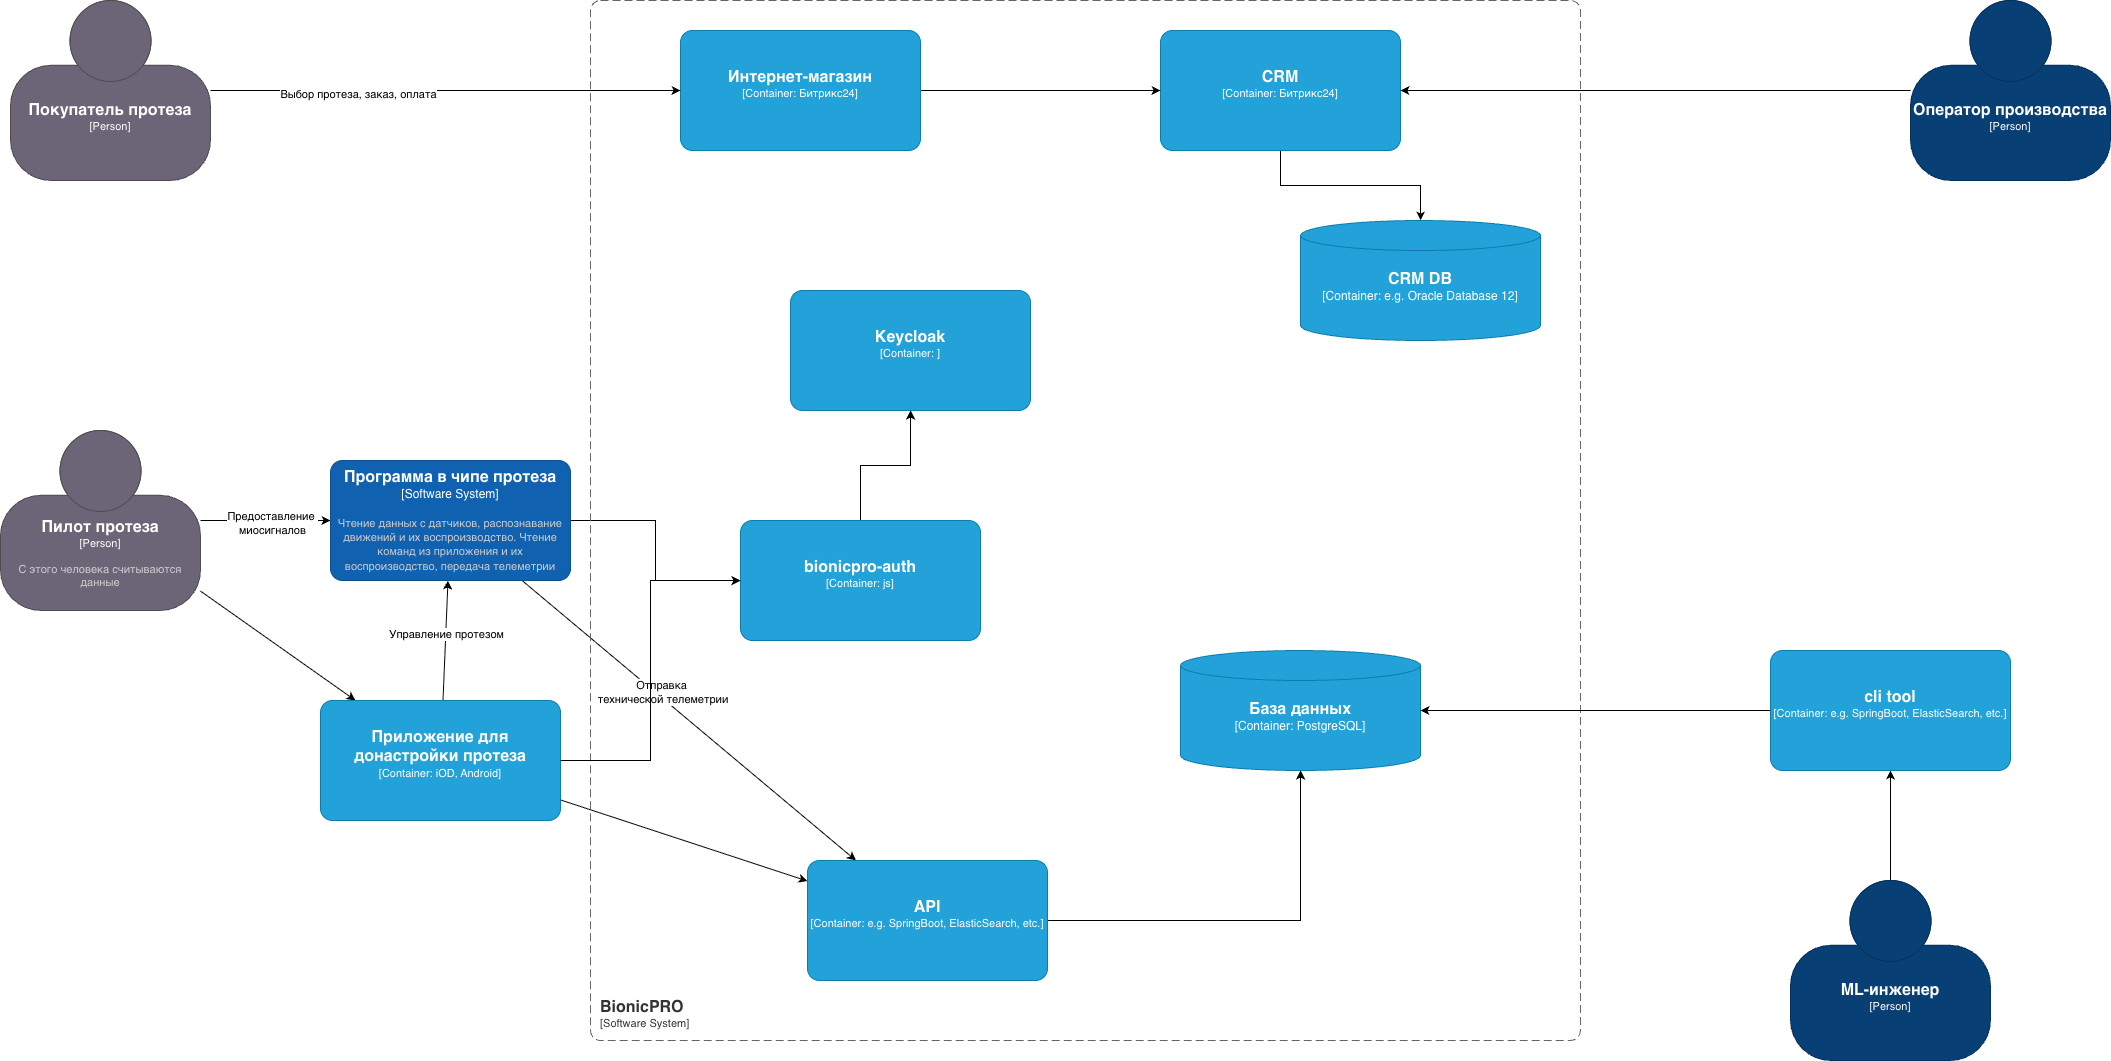

The diagram above was exported from draw.io. Its source (the exported page's mxGraphModel, read from the mxfile embedded in the PNG):
<mxGraphModel dx="1465" dy="2277" grid="1" gridSize="10" guides="1" tooltips="1" connect="1" arrows="1" fold="1" page="1" pageScale="1" pageWidth="827" pageHeight="1169" math="0" shadow="0">
  <root>
    <mxCell id="0" />
    <mxCell id="1" parent="0" />
    <mxCell id="-s9W17W-NFw-Ta7AQgpa-5" edge="1" parent="1" source="Lhtp9tOnbV0N8Cz71-gY-2" style="rounded=0;orthogonalLoop=1;jettySize=auto;html=1;" target="Lhtp9tOnbV0N8Cz71-gY-8">
      <mxGeometry relative="1" as="geometry" />
    </mxCell>
    <mxCell id="-s9W17W-NFw-Ta7AQgpa-26" connectable="0" parent="-s9W17W-NFw-Ta7AQgpa-5" style="edgeLabel;html=1;align=center;verticalAlign=middle;resizable=0;points=[];" value="Предоставление&amp;nbsp;&lt;br&gt;миосигналов" vertex="1">
      <mxGeometry relative="1" x="0.111" y="-2" as="geometry">
        <mxPoint x="-1" as="offset" />
      </mxGeometry>
    </mxCell>
    <mxCell id="-s9W17W-NFw-Ta7AQgpa-6" edge="1" parent="1" source="Lhtp9tOnbV0N8Cz71-gY-2" style="rounded=0;orthogonalLoop=1;jettySize=auto;html=1;" target="Lhtp9tOnbV0N8Cz71-gY-20">
      <mxGeometry relative="1" as="geometry" />
    </mxCell>
    <object placeholders="1" c4Name="Пилот протеза" c4Type="Person" c4Description="С этого человека считываются данные" label="&lt;font style=&quot;font-size: 16px&quot;&gt;&lt;b&gt;%c4Name%&lt;/b&gt;&lt;/font&gt;&lt;div&gt;[%c4Type%]&lt;/div&gt;&lt;br&gt;&lt;div&gt;&lt;font style=&quot;font-size: 11px&quot;&gt;&lt;font color=&quot;#cccccc&quot;&gt;%c4Description%&lt;/font&gt;&lt;/div&gt;" id="Lhtp9tOnbV0N8Cz71-gY-2">
      <mxCell parent="1" style="html=1;fontSize=11;dashed=0;whiteSpace=wrap;fillColor=#6C6477;strokeColor=#4D4D4D;fontColor=#ffffff;shape=mxgraph.c4.person2;align=center;metaEdit=1;points=[[0.5,0,0],[1,0.5,0],[1,0.75,0],[0.75,1,0],[0.5,1,0],[0.25,1,0],[0,0.75,0],[0,0.5,0]];resizable=0;" vertex="1">
        <mxGeometry height="180" width="200" x="20" y="350" as="geometry" />
      </mxCell>
    </object>
    <mxCell id="-s9W17W-NFw-Ta7AQgpa-27" edge="1" parent="1" source="Lhtp9tOnbV0N8Cz71-gY-8" style="rounded=0;orthogonalLoop=1;jettySize=auto;html=1;" target="Lhtp9tOnbV0N8Cz71-gY-17">
      <mxGeometry relative="1" as="geometry" />
    </mxCell>
    <mxCell id="-s9W17W-NFw-Ta7AQgpa-28" connectable="0" parent="-s9W17W-NFw-Ta7AQgpa-27" style="edgeLabel;html=1;align=center;verticalAlign=middle;resizable=0;points=[];" value="Отправка&lt;div&gt;&amp;nbsp;технической телеметрии&lt;/div&gt;" vertex="1">
      <mxGeometry relative="1" x="-0.1854" y="4" as="geometry">
        <mxPoint as="offset" />
      </mxGeometry>
    </mxCell>
    <mxCell id="x0jbSAz1RY70oRiDnKoK-5" edge="1" parent="1" source="Lhtp9tOnbV0N8Cz71-gY-8" style="edgeStyle=orthogonalEdgeStyle;rounded=0;orthogonalLoop=1;jettySize=auto;html=1;" target="x0jbSAz1RY70oRiDnKoK-1">
      <mxGeometry relative="1" as="geometry" />
    </mxCell>
    <object placeholders="1" c4Name="Программа в чипе протеза" c4Type="Software System" c4Description="Чтение данных с датчиков, распознавание движений и их воспроизводство. Чтение команд из приложения и их воспроизводство, передача телеметрии" label="&lt;font style=&quot;font-size: 16px&quot;&gt;&lt;b&gt;%c4Name%&lt;/b&gt;&lt;/font&gt;&lt;div&gt;[%c4Type%]&lt;/div&gt;&lt;br&gt;&lt;div&gt;&lt;font style=&quot;font-size: 11px&quot;&gt;&lt;font color=&quot;#cccccc&quot;&gt;%c4Description%&lt;/font&gt;&lt;/div&gt;" id="Lhtp9tOnbV0N8Cz71-gY-8">
      <mxCell parent="1" style="rounded=1;whiteSpace=wrap;html=1;labelBackgroundColor=none;fillColor=#1061B0;fontColor=#ffffff;align=center;arcSize=10;strokeColor=#0D5091;metaEdit=1;resizable=0;points=[[0.25,0,0],[0.5,0,0],[0.75,0,0],[1,0.25,0],[1,0.5,0],[1,0.75,0],[0.75,1,0],[0.5,1,0],[0.25,1,0],[0,0.75,0],[0,0.5,0],[0,0.25,0]];" vertex="1">
        <mxGeometry height="120" width="240" x="350" y="380" as="geometry" />
      </mxCell>
    </object>
    <object placeholders="1" c4Name="База данных" c4Type="Container" c4Technology="PostgreSQL" c4Description="" label="&lt;font style=&quot;font-size: 16px&quot;&gt;&lt;b&gt;%c4Name%&lt;/b&gt;&lt;/font&gt;&lt;div&gt;[%c4Type%:&amp;nbsp;%c4Technology%]&lt;/div&gt;&lt;br&gt;&lt;div&gt;&lt;font style=&quot;font-size: 11px&quot;&gt;&lt;font color=&quot;#E6E6E6&quot;&gt;%c4Description%&lt;/font&gt;&lt;/div&gt;" id="Lhtp9tOnbV0N8Cz71-gY-12">
      <mxCell parent="1" style="shape=cylinder3;size=15;whiteSpace=wrap;html=1;boundedLbl=1;rounded=0;labelBackgroundColor=none;fillColor=#23A2D9;fontSize=12;fontColor=#ffffff;align=center;strokeColor=#0E7DAD;metaEdit=1;points=[[0.5,0,0],[1,0.25,0],[1,0.5,0],[1,0.75,0],[0.5,1,0],[0,0.75,0],[0,0.5,0],[0,0.25,0]];resizable=0;" vertex="1">
        <mxGeometry height="120" width="240" x="1200" y="570" as="geometry" />
      </mxCell>
    </object>
    <object placeholders="1" c4Name="BionicPRO" c4Type="SystemScopeBoundary" c4Application="Software System" label="&lt;font style=&quot;font-size: 16px&quot;&gt;&lt;b&gt;&lt;div style=&quot;text-align: left&quot;&gt;%c4Name%&lt;/div&gt;&lt;/b&gt;&lt;/font&gt;&lt;div style=&quot;text-align: left&quot;&gt;[%c4Application%]&lt;/div&gt;" id="Lhtp9tOnbV0N8Cz71-gY-13">
      <mxCell parent="1" style="rounded=1;fontSize=11;whiteSpace=wrap;html=1;dashed=1;arcSize=20;fillColor=none;strokeColor=#666666;fontColor=#333333;labelBackgroundColor=none;align=left;verticalAlign=bottom;labelBorderColor=none;spacingTop=0;spacing=10;dashPattern=8 4;metaEdit=1;rotatable=0;perimeter=rectanglePerimeter;noLabel=0;labelPadding=0;allowArrows=0;connectable=0;expand=0;recursiveResize=0;editable=1;pointerEvents=0;absoluteArcSize=1;points=[[0.25,0,0],[0.5,0,0],[0.75,0,0],[1,0.25,0],[1,0.5,0],[1,0.75,0],[0.75,1,0],[0.5,1,0],[0.25,1,0],[0,0.75,0],[0,0.5,0],[0,0.25,0]];" vertex="1">
        <mxGeometry height="1040" width="990" x="610" y="-80" as="geometry" />
      </mxCell>
    </object>
    <mxCell id="-s9W17W-NFw-Ta7AQgpa-4" edge="1" parent="1" source="Lhtp9tOnbV0N8Cz71-gY-17" style="edgeStyle=orthogonalEdgeStyle;rounded=0;orthogonalLoop=1;jettySize=auto;html=1;" target="Lhtp9tOnbV0N8Cz71-gY-12">
      <mxGeometry relative="1" as="geometry" />
    </mxCell>
    <object placeholders="1" c4Name="API" c4Type="Container" c4Technology="e.g. SpringBoot, ElasticSearch, etc." c4Description="" label="&lt;font style=&quot;font-size: 16px&quot;&gt;&lt;b&gt;%c4Name%&lt;/b&gt;&lt;/font&gt;&lt;div&gt;[%c4Type%: %c4Technology%]&lt;/div&gt;&lt;br&gt;&lt;div&gt;&lt;font style=&quot;font-size: 11px&quot;&gt;&lt;font color=&quot;#E6E6E6&quot;&gt;%c4Description%&lt;/font&gt;&lt;/div&gt;" id="Lhtp9tOnbV0N8Cz71-gY-17">
      <mxCell parent="1" style="rounded=1;whiteSpace=wrap;html=1;fontSize=11;labelBackgroundColor=none;fillColor=#23A2D9;fontColor=#ffffff;align=center;arcSize=10;strokeColor=#0E7DAD;metaEdit=1;resizable=0;points=[[0.25,0,0],[0.5,0,0],[0.75,0,0],[1,0.25,0],[1,0.5,0],[1,0.75,0],[0.75,1,0],[0.5,1,0],[0.25,1,0],[0,0.75,0],[0,0.5,0],[0,0.25,0]];" vertex="1">
        <mxGeometry height="120" width="240" x="827" y="780" as="geometry" />
      </mxCell>
    </object>
    <mxCell id="-s9W17W-NFw-Ta7AQgpa-1" edge="1" parent="1" source="Lhtp9tOnbV0N8Cz71-gY-20" style="rounded=0;orthogonalLoop=1;jettySize=auto;html=1;" target="Lhtp9tOnbV0N8Cz71-gY-17">
      <mxGeometry relative="1" as="geometry" />
    </mxCell>
    <mxCell id="-s9W17W-NFw-Ta7AQgpa-9" edge="1" parent="1" source="Lhtp9tOnbV0N8Cz71-gY-20" style="rounded=0;orthogonalLoop=1;jettySize=auto;html=1;" target="Lhtp9tOnbV0N8Cz71-gY-8">
      <mxGeometry relative="1" as="geometry" />
    </mxCell>
    <mxCell id="-s9W17W-NFw-Ta7AQgpa-25" connectable="0" parent="-s9W17W-NFw-Ta7AQgpa-9" style="edgeLabel;html=1;align=center;verticalAlign=middle;resizable=0;points=[];" value="Управление протезом" vertex="1">
      <mxGeometry relative="1" x="0.1336" as="geometry">
        <mxPoint y="1" as="offset" />
      </mxGeometry>
    </mxCell>
    <object placeholders="1" c4Name="Приложение для донастройки протеза" c4Type="Container" c4Technology="iOD, Android" c4Description="" label="&lt;font style=&quot;font-size: 16px&quot;&gt;&lt;b&gt;%c4Name%&lt;/b&gt;&lt;/font&gt;&lt;div&gt;[%c4Type%: %c4Technology%]&lt;/div&gt;&lt;br&gt;&lt;div&gt;&lt;font style=&quot;font-size: 11px&quot;&gt;&lt;font color=&quot;#E6E6E6&quot;&gt;%c4Description%&lt;/font&gt;&lt;/div&gt;" id="Lhtp9tOnbV0N8Cz71-gY-20">
      <mxCell parent="1" style="rounded=1;whiteSpace=wrap;html=1;fontSize=11;labelBackgroundColor=none;fillColor=#23A2D9;fontColor=#ffffff;align=center;arcSize=10;strokeColor=#0E7DAD;metaEdit=1;resizable=0;points=[[0.25,0,0],[0.5,0,0],[0.75,0,0],[1,0.25,0],[1,0.5,0],[1,0.75,0],[0.75,1,0],[0.5,1,0],[0.25,1,0],[0,0.75,0],[0,0.5,0],[0,0.25,0]];" vertex="1">
        <mxGeometry height="120" width="240" x="340" y="620" as="geometry" />
      </mxCell>
    </object>
    <mxCell id="-s9W17W-NFw-Ta7AQgpa-15" edge="1" parent="1" source="-s9W17W-NFw-Ta7AQgpa-11" style="edgeStyle=orthogonalEdgeStyle;rounded=0;orthogonalLoop=1;jettySize=auto;html=1;" target="-s9W17W-NFw-Ta7AQgpa-13">
      <mxGeometry relative="1" as="geometry" />
    </mxCell>
    <object placeholders="1" c4Name="ML-инженер" c4Type="Person" c4Description="" label="&lt;font style=&quot;font-size: 16px&quot;&gt;&lt;b&gt;%c4Name%&lt;/b&gt;&lt;/font&gt;&lt;div&gt;[%c4Type%]&lt;/div&gt;&lt;br&gt;&lt;div&gt;&lt;font style=&quot;font-size: 11px&quot;&gt;&lt;font color=&quot;#cccccc&quot;&gt;%c4Description%&lt;/font&gt;&lt;/div&gt;" id="-s9W17W-NFw-Ta7AQgpa-11">
      <mxCell parent="1" style="html=1;fontSize=11;dashed=0;whiteSpace=wrap;fillColor=#083F75;strokeColor=#06315C;fontColor=#ffffff;shape=mxgraph.c4.person2;align=center;metaEdit=1;points=[[0.5,0,0],[1,0.5,0],[1,0.75,0],[0.75,1,0],[0.5,1,0],[0.25,1,0],[0,0.75,0],[0,0.5,0]];resizable=0;" vertex="1">
        <mxGeometry height="180" width="200" x="1810" y="800" as="geometry" />
      </mxCell>
    </object>
    <mxCell id="-s9W17W-NFw-Ta7AQgpa-14" edge="1" parent="1" source="-s9W17W-NFw-Ta7AQgpa-13" style="edgeStyle=orthogonalEdgeStyle;rounded=0;orthogonalLoop=1;jettySize=auto;html=1;" target="Lhtp9tOnbV0N8Cz71-gY-12">
      <mxGeometry relative="1" as="geometry" />
    </mxCell>
    <object placeholders="1" c4Name="cli tool" c4Type="Container" c4Technology="e.g. SpringBoot, ElasticSearch, etc." c4Description="" label="&lt;font style=&quot;font-size: 16px&quot;&gt;&lt;b&gt;%c4Name%&lt;/b&gt;&lt;/font&gt;&lt;div&gt;[%c4Type%: %c4Technology%]&lt;/div&gt;&lt;br&gt;&lt;div&gt;&lt;font style=&quot;font-size: 11px&quot;&gt;&lt;font color=&quot;#E6E6E6&quot;&gt;%c4Description%&lt;/font&gt;&lt;/div&gt;" id="-s9W17W-NFw-Ta7AQgpa-13">
      <mxCell parent="1" style="rounded=1;whiteSpace=wrap;html=1;fontSize=11;labelBackgroundColor=none;fillColor=#23A2D9;fontColor=#ffffff;align=center;arcSize=10;strokeColor=#0E7DAD;metaEdit=1;resizable=0;points=[[0.25,0,0],[0.5,0,0],[0.75,0,0],[1,0.25,0],[1,0.5,0],[1,0.75,0],[0.75,1,0],[0.5,1,0],[0.25,1,0],[0,0.75,0],[0,0.5,0],[0,0.25,0]];" vertex="1">
        <mxGeometry height="120" width="240" x="1790" y="570" as="geometry" />
      </mxCell>
    </object>
    <mxCell id="-s9W17W-NFw-Ta7AQgpa-18" edge="1" parent="1" source="-s9W17W-NFw-Ta7AQgpa-16" style="edgeStyle=orthogonalEdgeStyle;rounded=0;orthogonalLoop=1;jettySize=auto;html=1;" target="-s9W17W-NFw-Ta7AQgpa-17">
      <mxGeometry relative="1" as="geometry" />
    </mxCell>
    <object placeholders="1" c4Name="CRM" c4Type="Container" c4Technology="Битрикс24" c4Description="" label="&lt;font style=&quot;font-size: 16px&quot;&gt;&lt;b&gt;%c4Name%&lt;/b&gt;&lt;/font&gt;&lt;div&gt;[%c4Type%: %c4Technology%]&lt;/div&gt;&lt;br&gt;&lt;div&gt;&lt;font style=&quot;font-size: 11px&quot;&gt;&lt;font color=&quot;#E6E6E6&quot;&gt;%c4Description%&lt;/font&gt;&lt;/div&gt;" id="-s9W17W-NFw-Ta7AQgpa-16">
      <mxCell parent="1" style="rounded=1;whiteSpace=wrap;html=1;fontSize=11;labelBackgroundColor=none;fillColor=#23A2D9;fontColor=#ffffff;align=center;arcSize=10;strokeColor=#0E7DAD;metaEdit=1;resizable=0;points=[[0.25,0,0],[0.5,0,0],[0.75,0,0],[1,0.25,0],[1,0.5,0],[1,0.75,0],[0.75,1,0],[0.5,1,0],[0.25,1,0],[0,0.75,0],[0,0.5,0],[0,0.25,0]];" vertex="1">
        <mxGeometry height="120" width="240" x="1180" y="-50" as="geometry" />
      </mxCell>
    </object>
    <object placeholders="1" c4Name="CRM DB" c4Type="Container" c4Technology="e.g. Oracle Database 12" c4Description="" label="&lt;font style=&quot;font-size: 16px&quot;&gt;&lt;b&gt;%c4Name%&lt;/b&gt;&lt;/font&gt;&lt;div&gt;[%c4Type%:&amp;nbsp;%c4Technology%]&lt;/div&gt;&lt;br&gt;&lt;div&gt;&lt;font style=&quot;font-size: 11px&quot;&gt;&lt;font color=&quot;#E6E6E6&quot;&gt;%c4Description%&lt;/font&gt;&lt;/div&gt;" id="-s9W17W-NFw-Ta7AQgpa-17">
      <mxCell parent="1" style="shape=cylinder3;size=15;whiteSpace=wrap;html=1;boundedLbl=1;rounded=0;labelBackgroundColor=none;fillColor=#23A2D9;fontSize=12;fontColor=#ffffff;align=center;strokeColor=#0E7DAD;metaEdit=1;points=[[0.5,0,0],[1,0.25,0],[1,0.5,0],[1,0.75,0],[0.5,1,0],[0,0.75,0],[0,0.5,0],[0,0.25,0]];resizable=0;" vertex="1">
        <mxGeometry height="120" width="240" x="1320" y="140" as="geometry" />
      </mxCell>
    </object>
    <mxCell id="-s9W17W-NFw-Ta7AQgpa-22" edge="1" parent="1" source="-s9W17W-NFw-Ta7AQgpa-19" style="edgeStyle=orthogonalEdgeStyle;rounded=0;orthogonalLoop=1;jettySize=auto;html=1;" target="-s9W17W-NFw-Ta7AQgpa-16">
      <mxGeometry relative="1" as="geometry" />
    </mxCell>
    <object placeholders="1" c4Name="Интернет-магазин" c4Type="Container" c4Technology="Битрикс24" c4Description="" label="&lt;font style=&quot;font-size: 16px&quot;&gt;&lt;b&gt;%c4Name%&lt;/b&gt;&lt;/font&gt;&lt;div&gt;[%c4Type%: %c4Technology%]&lt;/div&gt;&lt;br&gt;&lt;div&gt;&lt;font style=&quot;font-size: 11px&quot;&gt;&lt;font color=&quot;#E6E6E6&quot;&gt;%c4Description%&lt;/font&gt;&lt;/div&gt;" id="-s9W17W-NFw-Ta7AQgpa-19">
      <mxCell parent="1" style="rounded=1;whiteSpace=wrap;html=1;fontSize=11;labelBackgroundColor=none;fillColor=#23A2D9;fontColor=#ffffff;align=center;arcSize=10;strokeColor=#0E7DAD;metaEdit=1;resizable=0;points=[[0.25,0,0],[0.5,0,0],[0.75,0,0],[1,0.25,0],[1,0.5,0],[1,0.75,0],[0.75,1,0],[0.5,1,0],[0.25,1,0],[0,0.75,0],[0,0.5,0],[0,0.25,0]];" vertex="1">
        <mxGeometry height="120" width="240" x="700" y="-50" as="geometry" />
      </mxCell>
    </object>
    <mxCell id="-s9W17W-NFw-Ta7AQgpa-21" edge="1" parent="1" source="-s9W17W-NFw-Ta7AQgpa-20" style="edgeStyle=orthogonalEdgeStyle;rounded=0;orthogonalLoop=1;jettySize=auto;html=1;" target="-s9W17W-NFw-Ta7AQgpa-19">
      <mxGeometry relative="1" as="geometry" />
    </mxCell>
    <mxCell id="-s9W17W-NFw-Ta7AQgpa-30" connectable="0" parent="-s9W17W-NFw-Ta7AQgpa-21" style="edgeLabel;html=1;align=center;verticalAlign=middle;resizable=0;points=[];" value="Выбор протеза, заказ, оплата" vertex="1">
      <mxGeometry relative="1" x="-0.3717" y="-3" as="geometry">
        <mxPoint x="-1" as="offset" />
      </mxGeometry>
    </mxCell>
    <object placeholders="1" c4Name="Покупатель протеза" c4Type="Person" c4Description="" label="&lt;font style=&quot;font-size: 16px&quot;&gt;&lt;b&gt;%c4Name%&lt;/b&gt;&lt;/font&gt;&lt;div&gt;[%c4Type%]&lt;/div&gt;&lt;br&gt;&lt;div&gt;&lt;font style=&quot;font-size: 11px&quot;&gt;&lt;font color=&quot;#cccccc&quot;&gt;%c4Description%&lt;/font&gt;&lt;/div&gt;" id="-s9W17W-NFw-Ta7AQgpa-20">
      <mxCell parent="1" style="html=1;fontSize=11;dashed=0;whiteSpace=wrap;fillColor=#6C6477;strokeColor=#4D4D4D;fontColor=#ffffff;shape=mxgraph.c4.person2;align=center;metaEdit=1;points=[[0.5,0,0],[1,0.5,0],[1,0.75,0],[0.75,1,0],[0.5,1,0],[0.25,1,0],[0,0.75,0],[0,0.5,0]];resizable=0;" vertex="1">
        <mxGeometry height="180" width="200" x="30" y="-80" as="geometry" />
      </mxCell>
    </object>
    <mxCell id="-s9W17W-NFw-Ta7AQgpa-24" edge="1" parent="1" source="-s9W17W-NFw-Ta7AQgpa-23" style="edgeStyle=orthogonalEdgeStyle;rounded=0;orthogonalLoop=1;jettySize=auto;html=1;" target="-s9W17W-NFw-Ta7AQgpa-16">
      <mxGeometry relative="1" as="geometry" />
    </mxCell>
    <object placeholders="1" c4Name="Оператор производства" c4Type="Person" c4Description="" label="&lt;font style=&quot;font-size: 16px&quot;&gt;&lt;b&gt;%c4Name%&lt;/b&gt;&lt;/font&gt;&lt;div&gt;[%c4Type%]&lt;/div&gt;&lt;br&gt;&lt;div&gt;&lt;font style=&quot;font-size: 11px&quot;&gt;&lt;font color=&quot;#cccccc&quot;&gt;%c4Description%&lt;/font&gt;&lt;/div&gt;" id="-s9W17W-NFw-Ta7AQgpa-23">
      <mxCell parent="1" style="html=1;fontSize=11;dashed=0;whiteSpace=wrap;fillColor=#083F75;strokeColor=#06315C;fontColor=#ffffff;shape=mxgraph.c4.person2;align=center;metaEdit=1;points=[[0.5,0,0],[1,0.5,0],[1,0.75,0],[0.75,1,0],[0.5,1,0],[0.25,1,0],[0,0.75,0],[0,0.5,0]];resizable=0;" vertex="1">
        <mxGeometry height="180" width="200" x="1930" y="-80" as="geometry" />
      </mxCell>
    </object>
    <mxCell id="x0jbSAz1RY70oRiDnKoK-3" edge="1" parent="1" source="x0jbSAz1RY70oRiDnKoK-1" style="edgeStyle=orthogonalEdgeStyle;rounded=0;orthogonalLoop=1;jettySize=auto;html=1;" target="x0jbSAz1RY70oRiDnKoK-2">
      <mxGeometry relative="1" as="geometry" />
    </mxCell>
    <object placeholders="1" c4Name="bionicpro-auth" c4Type="Container" c4Technology="js" c4Description="" label="&lt;font style=&quot;font-size: 16px&quot;&gt;&lt;b&gt;%c4Name%&lt;/b&gt;&lt;/font&gt;&lt;div&gt;[%c4Type%: %c4Technology%]&lt;/div&gt;&lt;br&gt;&lt;div&gt;&lt;font style=&quot;font-size: 11px&quot;&gt;&lt;font color=&quot;#E6E6E6&quot;&gt;%c4Description%&lt;/font&gt;&lt;/div&gt;" id="x0jbSAz1RY70oRiDnKoK-1">
      <mxCell parent="1" style="rounded=1;whiteSpace=wrap;html=1;fontSize=11;labelBackgroundColor=none;fillColor=#23A2D9;fontColor=#ffffff;align=center;arcSize=10;strokeColor=#0E7DAD;metaEdit=1;resizable=0;points=[[0.25,0,0],[0.5,0,0],[0.75,0,0],[1,0.25,0],[1,0.5,0],[1,0.75,0],[0.75,1,0],[0.5,1,0],[0.25,1,0],[0,0.75,0],[0,0.5,0],[0,0.25,0]];" vertex="1">
        <mxGeometry height="120" width="240" x="760" y="440" as="geometry" />
      </mxCell>
    </object>
    <object placeholders="1" c4Name="Keycloak" c4Type="Container" c4Technology="" c4Description="" label="&lt;font style=&quot;font-size: 16px&quot;&gt;&lt;b&gt;%c4Name%&lt;/b&gt;&lt;/font&gt;&lt;div&gt;[%c4Type%: %c4Technology%]&lt;/div&gt;&lt;br&gt;&lt;div&gt;&lt;font style=&quot;font-size: 11px&quot;&gt;&lt;font color=&quot;#E6E6E6&quot;&gt;%c4Description%&lt;/font&gt;&lt;/div&gt;" id="x0jbSAz1RY70oRiDnKoK-2">
      <mxCell parent="1" style="rounded=1;whiteSpace=wrap;html=1;fontSize=11;labelBackgroundColor=none;fillColor=#23A2D9;fontColor=#ffffff;align=center;arcSize=10;strokeColor=#0E7DAD;metaEdit=1;resizable=0;points=[[0.25,0,0],[0.5,0,0],[0.75,0,0],[1,0.25,0],[1,0.5,0],[1,0.75,0],[0.75,1,0],[0.5,1,0],[0.25,1,0],[0,0.75,0],[0,0.5,0],[0,0.25,0]];" vertex="1">
        <mxGeometry height="120" width="240" x="810" y="210" as="geometry" />
      </mxCell>
    </object>
    <mxCell id="x0jbSAz1RY70oRiDnKoK-4" edge="1" parent="1" source="Lhtp9tOnbV0N8Cz71-gY-20" style="edgeStyle=orthogonalEdgeStyle;rounded=0;orthogonalLoop=1;jettySize=auto;html=1;entryX=0;entryY=0.5;entryDx=0;entryDy=0;entryPerimeter=0;" target="x0jbSAz1RY70oRiDnKoK-1">
      <mxGeometry relative="1" as="geometry" />
    </mxCell>
  </root>
</mxGraphModel>